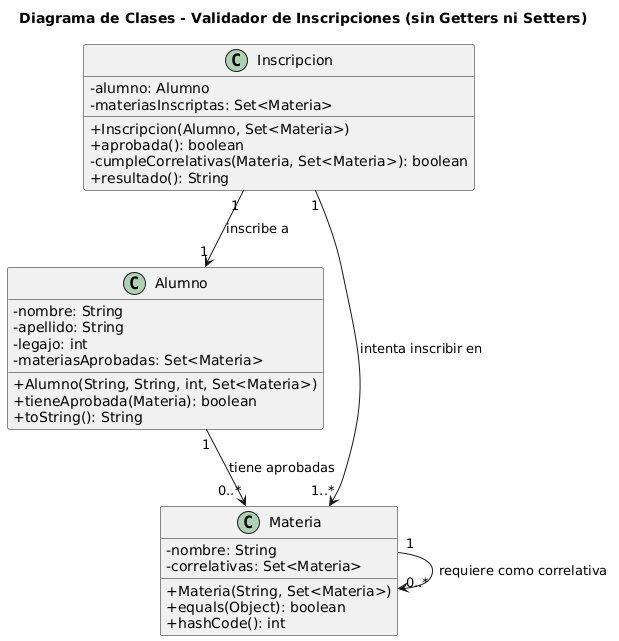

The diagram above was rendered by PlantUML. Its source (embedded in the PNG):
@startuml
' Omito todos los Getters y Setters para simplificar el diagrama
title Diagrama de Clases - Validador de Inscripciones (sin Getters ni Setters)

' Para mostrar los - y + en vez de colores
skinparam classAttributeIconSize 0

' Clase Alumno
class Alumno {
  - nombre: String
  - apellido: String
  - legajo: int
  - materiasAprobadas: Set<Materia>
  
  + Alumno(String, String, int, Set<Materia>)
  + tieneAprobada(Materia): boolean
  + toString(): String
}

' Clase Materia
class Materia {
  - nombre: String
  - correlativas: Set<Materia>
  
  + Materia(String, Set<Materia>)
  + equals(Object): boolean
  + hashCode(): int
}

' Definición de la clase Inscripcion
class Inscripcion {
  - alumno: Alumno
  - materiasInscriptas: Set<Materia>
  
  + Inscripcion(Alumno, Set<Materia>)
  + aprobada(): boolean
  - cumpleCorrelativas(Materia, Set<Materia>): boolean
  + resultado(): String
}

' --- Relaciones entre clases ---

' Relación: Inscripcion tiene un Alumno (Asociación 1 a 1)
Inscripcion "1" --> "1" Alumno : "inscribe a"

' Relación: Inscripcion incluye Materias a inscribir (Asociación 1 a Muchos, 1..* requerido)
Inscripcion "1" --> "1..*" Materia : "intenta inscribir en"

' Relación: Alumno tiene Materias aprobadas (Asociación 1 a Muchos, 0..*)
Alumno "1" --> "0..*" Materia : "tiene aprobadas"

' Relación: Materia tiene Materias correlativas (Asociación reflexiva 1 a Muchos, 0..*)
Materia "1" --> "0..*" Materia : "requiere como correlativa"
@enduml